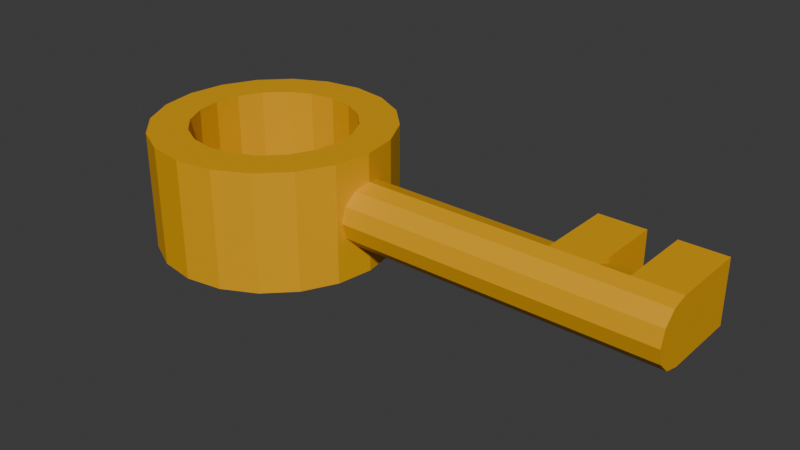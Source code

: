 # Source: Key.blend  (saved by Blender 4.5.91; exported with 4.5.12 LTS)
import bpy
from mathutils import Matrix  # noqa: F401  (used for matrix-valued properties, if any)

bpy.ops.wm.read_factory_settings(use_empty=True)
scene = bpy.context.scene
scene.name = 'Scene'

# ---- collections
col_collection = bpy.data.collections.new('Collection'); scene.collection.children.link(col_collection)

# ---- materials (node trees are filled in below, after node groups)
mat_material_001 = bpy.data.materials.new('Material.001')

# ---- material node trees
mat_material_001.use_nodes = True; mat_material_001.node_tree.nodes.clear()
_N = mat_material_001.node_tree.nodes; _L = mat_material_001.node_tree.links
n0 = _N.new('ShaderNodeBsdfPrincipled'); n0.name = 'Principled BSDF'; n0.location = (-200, 100)
n0.inputs[0].default_value = (0.8004, 0.391, 0.0, 1.0)
n1 = _N.new('ShaderNodeOutputMaterial'); n1.name = 'Material Output'; n1.location = (200, 100)
_L.new(n0.outputs[0], n1.inputs[0])
n1.is_active_output = True

# ---- world
world_world = bpy.data.worlds.new('World'); scene.world = world_world
world_world.use_nodes = True; world_world.node_tree.nodes.clear()
_N = world_world.node_tree.nodes; _L = world_world.node_tree.links
n0 = _N.new('ShaderNodeOutputWorld'); n0.name = 'World Output'; n0.location = (200, 100)
n1 = _N.new('ShaderNodeBackground'); n1.name = 'Background'; n1.location = (-200, 100)
n1.inputs[0].default_value = (0.05088, 0.05088, 0.05088, 1.0)
_L.new(n1.outputs[0], n0.inputs[0])
n0.is_active_output = True
world_world.color = (0.05088, 0.05088, 0.05088)
world_world.sun_shadow_jitter_overblur = 0.0

# ---- meshes
me_circle_003 = bpy.data.meshes.new('Circle.003')
me_circle_003.from_pydata([(-2.403e-07, 1.0, -3.182), (-0.5, 0.866, -3.182), (-0.866, 0.5, -3.182), (-1.0, 0.0, -3.182), (-0.866, -0.5, -3.182), (-0.5, -0.866, -3.182), (-2.403e-07, -1.0, -3.182), (0.5, -0.866, -3.182), (0.866, -0.5, -3.182), (1.0, 0.0, -3.182), (0.866, 0.5, -3.182), (0.5, 0.866, -3.182), (-1.0, 0.0, 7.205), (-0.866, -0.5, 7.205), (-0.5, -0.866, 7.205), (6.105e-07, -1.0, 7.205), (0.5, -0.866, 7.205), (0.866, -0.5, 7.205), (1.0, 0.0, 7.205), (-1.0, 0.0, 5.764), (-0.866, 0.5, 5.764), (-0.866, -0.5, 5.764), (-0.5, -0.866, 5.764), (4.884e-07, -1.0, 5.764), (0.5, -0.866, 5.764), (0.866, -0.5, 5.764), (1.0, 0.0, 5.764), (0.866, 0.5, 5.764), (0.5, 0.866, 5.764), (4.884e-07, 1.0, 5.764), (-0.5, 0.866, 5.764), (-1.0, 0.0, 4.899), (-0.866, 0.5, 4.899), (-0.866, -0.5, 4.899), (-0.5, -0.866, 4.899), (4.151e-07, -1.0, 4.899), (0.5, -0.866, 4.899), (0.866, -0.5, 4.899), (1.0, 0.0, 4.899), (0.866, 0.5, 4.899), (0.5, 0.866, 4.899), (4.151e-07, 1.0, 4.899), (-0.5, 0.866, 4.899), (-1.0, 0.0, 3.43), (-0.866, 0.5, 3.43), (-0.866, -0.5, 3.43), (-0.5, -0.866, 3.43), (2.906e-07, -1.0, 3.43), (0.5, -0.866, 3.43), (0.866, -0.5, 3.43), (1.0, 0.0, 3.43), (0.866, 0.5, 3.43), (0.5, 0.866, 3.43), (2.906e-07, 1.0, 3.43), (-0.5, 0.866, 3.43), (-1.0, 2.407, 7.205), (1.0, 2.407, 7.205), (-1.0, 2.407, 5.764), (1.0, 2.407, 5.764), (-1.0, 2.407, 4.899), (1.0, 2.407, 4.899), (-1.0, 2.407, 3.43), (1.0, 2.407, 3.43), (4.172e-07, 2.407, 5.764), (5.364e-07, 2.407, 7.205), (2.98e-07, 2.407, 3.43), (4.172e-07, 2.407, 4.899), (-0.0003287, -0.5, 7.205), (-0.0006583, 0.0, 7.205), (1.866, 3.754, -6.316), (1.866, 3.57, -7.476), (1.866, 3.037, -8.522), (1.866, 2.206, -9.353), (1.866, 1.16, -9.886), (1.866, 0.0, -10.07), (1.866, -1.16, -9.886), (1.866, -2.206, -9.353), (1.866, -3.037, -8.522), (1.866, -3.57, -7.476), (1.866, -3.754, -6.316), (1.866, -3.57, -5.156), (1.866, -3.037, -4.11), (1.866, -2.206, -3.279), (1.866, -1.16, -2.746), (1.866, 0.0, -2.563), (1.866, 1.16, -2.746), (1.866, 2.206, -3.279), (1.866, 3.037, -4.11), (1.866, 3.57, -5.156), (1.856, 2.545, -6.316), (1.856, 2.42, -7.102), (1.856, 2.059, -7.812), (1.856, 1.496, -8.375), (1.856, 0.7863, -8.736), (1.856, -4.57e-09, -8.861), (1.856, -0.7863, -8.736), (1.856, -1.496, -8.375), (1.856, -2.059, -7.812), (1.856, -2.42, -7.102), (1.856, -2.545, -6.316), (1.856, -2.42, -5.53), (1.856, -2.059, -4.82), (1.856, -1.496, -4.257), (1.856, -0.7863, -3.896), (1.856, -4.57e-09, -3.771), (1.856, 0.7863, -3.896), (1.856, 1.496, -4.257), (1.856, 2.059, -4.82), (1.856, 2.42, -5.53), (-1.868, -3.754, -6.316), (-1.868, -3.57, -7.476), (-1.868, -3.037, -8.522), (-1.868, -2.206, -9.353), (-1.868, -1.16, -9.886), (-1.868, 0.0, -10.07), (-1.868, 1.16, -9.886), (-1.868, 2.206, -9.353), (-1.868, 3.037, -8.522), (-1.868, 3.57, -7.476), (-1.868, 3.754, -6.316), (-1.868, 3.57, -5.156), (-1.868, 3.037, -4.11), (-1.868, 2.206, -3.279), (-1.868, 1.16, -2.746), (-1.868, 0.0, -2.563), (-1.868, -1.16, -2.746), (-1.868, -2.206, -3.279), (-1.868, -3.037, -4.11), (-1.868, -3.57, -5.156), (-1.866, -2.545, -6.308), (-1.866, -2.42, -7.094), (-1.866, -2.059, -7.804), (-1.866, -1.496, -8.366), (-1.866, -0.7863, -8.728), (-1.866, -3.119e-08, -8.852), (-1.866, 0.7863, -8.728), (-1.866, 1.496, -8.366), (-1.866, 2.059, -7.804), (-1.866, 2.42, -7.094), (-1.866, 2.545, -6.308), (-1.866, 2.42, -5.522), (-1.866, 2.059, -4.812), (-1.866, 1.496, -4.249), (-1.866, 0.7863, -3.888), (-1.866, -3.119e-08, -3.763), (-1.866, -0.7863, -3.888), (-1.866, -1.496, -4.249), (-1.866, -2.059, -4.812), (-1.866, -2.42, -5.522)], [], [(19, 21, 13, 12), (21, 22, 14, 13), (22, 23, 15, 14), (23, 24, 16, 15), (24, 25, 17, 16), (25, 26, 18, 17), (42, 32, 20, 30), (41, 42, 30, 29), (40, 41, 29, 28), (39, 40, 28, 27), (38, 39, 27, 26), (37, 38, 26, 25), (36, 37, 25, 24), (35, 36, 24, 23), (34, 35, 23, 22), (33, 34, 22, 21), (31, 33, 21, 19), (32, 31, 19, 20), (43, 45, 33, 31), (45, 46, 34, 33), (46, 47, 35, 34), (47, 48, 36, 35), (48, 49, 37, 36), (49, 50, 38, 37), (1, 2, 44, 54), (0, 1, 54, 53), (11, 0, 53, 52), (10, 11, 52, 51), (9, 10, 51, 50), (8, 9, 50, 49), (7, 8, 49, 48), (6, 7, 48, 47), (5, 6, 47, 46), (4, 5, 46, 45), (3, 4, 45, 43), (2, 3, 43, 44), (18, 26, 58, 56), (38, 50, 62, 60), (19, 12, 55, 57), (43, 31, 59, 61), (66, 60, 62, 65), (64, 56, 58, 63), (55, 64, 63, 57), (59, 66, 65, 61), (56, 64, 68, 18), (13, 67, 68, 12), (28, 29, 63, 58), (20, 19, 57, 30), (15, 16, 17, 67), (14, 15, 67, 13), (68, 64, 55, 12), (29, 30, 57, 63), (68, 67, 17, 18), (28, 58, 26, 27), (40, 60, 66, 41), (41, 66, 59, 42), (38, 60, 40, 39), (31, 32, 42, 59), (52, 53, 65, 62), (53, 54, 61, 65), (44, 43, 61, 54), (52, 62, 50, 51), (78, 98, 99, 79), (77, 97, 98, 78), (76, 96, 97, 77), (75, 95, 96, 76), (74, 94, 95, 75), (73, 93, 94, 74), (72, 92, 93, 73), (71, 91, 92, 72), (70, 90, 91, 71), (69, 89, 90, 70), (88, 108, 89, 69), (87, 107, 108, 88), (86, 106, 107, 87), (85, 105, 106, 86), (84, 104, 105, 85), (83, 103, 104, 84), (82, 102, 103, 83), (81, 101, 102, 82), (80, 100, 101, 81), (79, 99, 100, 80), (118, 138, 139, 119), (117, 137, 138, 118), (116, 136, 137, 117), (115, 135, 136, 116), (114, 134, 135, 115), (113, 133, 134, 114), (112, 132, 133, 113), (111, 131, 132, 112), (110, 130, 131, 111), (109, 129, 130, 110), (128, 148, 129, 109), (127, 147, 148, 128), (126, 146, 147, 127), (125, 145, 146, 126), (124, 144, 145, 125), (123, 143, 144, 124), (122, 142, 143, 123), (121, 141, 142, 122), (120, 140, 141, 121), (119, 139, 140, 120), (81, 127, 128, 80), (82, 126, 127, 81), (83, 125, 126, 82), (84, 124, 125, 83), (85, 123, 124, 84), (86, 122, 123, 85), (87, 121, 122, 86), (88, 120, 121, 87), (69, 119, 120, 88), (70, 118, 119, 69), (71, 117, 118, 70), (72, 116, 117, 71), (73, 115, 116, 72), (74, 114, 115, 73), (75, 113, 114, 74), (76, 112, 113, 75), (77, 111, 112, 76), (78, 110, 111, 77), (79, 109, 110, 78), (80, 128, 109, 79), (92, 91, 137, 136), (91, 90, 138, 137), (90, 89, 139, 138), (89, 108, 140, 139), (108, 107, 141, 140), (107, 106, 142, 141), (106, 105, 143, 142), (105, 104, 144, 143), (104, 103, 145, 144), (103, 102, 146, 145), (102, 101, 147, 146), (101, 100, 148, 147), (100, 99, 129, 148), (99, 98, 130, 129), (98, 97, 131, 130), (97, 96, 132, 131), (96, 95, 133, 132), (95, 94, 134, 133), (94, 93, 135, 134), (93, 92, 136, 135)])
me_circle_003.materials.append(mat_material_001)
me_circle_003.update()

# ---- objects
ob_circle_002 = bpy.data.objects.new('Circle.002', me_circle_003)

# ---- transforms, parenting, visibility, modifiers, constraints
ob_circle_002.location = (1.683, 0.0, 0.4972)
ob_circle_002.rotation_euler = (-0.0, 1.571, 0.0)
ob_circle_002.scale = (0.2664, 0.2664, 0.2664)

# ---- collection membership
col_collection.objects.link(ob_circle_002)

# ---- scene / render settings (as saved in the file)
scene.frame_start = 1; scene.frame_end = 250; scene.frame_set(1)
scene.render.engine = 'BLENDER_EEVEE_NEXT'
bpy.context.view_layer.update()

# ---- added for rendering (the .blend has no active camera and no usable light): camera, sun
cam_auto = bpy.data.cameras.new('AutoCamera')
cam_auto.lens = 50.0
cam_auto.sensor_width = 36.0
cam_auto.clip_end = 1000.0
ob_auto_camera = bpy.data.objects.new('AutoCamera', cam_auto)
scene.collection.objects.link(ob_auto_camera)
ob_auto_camera.location = (6.03432, -5.67983, 4.28404)
ob_auto_camera.rotation_euler = (1.09748, -7.21219e-08, 0.694738)
scene.camera = ob_auto_camera
light_auto_sun = bpy.data.lights.new('AutoSun', 'SUN')
light_auto_sun.energy = 3.0
light_auto_sun.angle = 0.0523599
ob_auto_sun = bpy.data.objects.new('AutoSun', light_auto_sun)
scene.collection.objects.link(ob_auto_sun)
ob_auto_sun.rotation_euler = (0.872665, 0.174533, 0.523599)
bpy.context.view_layer.update()
